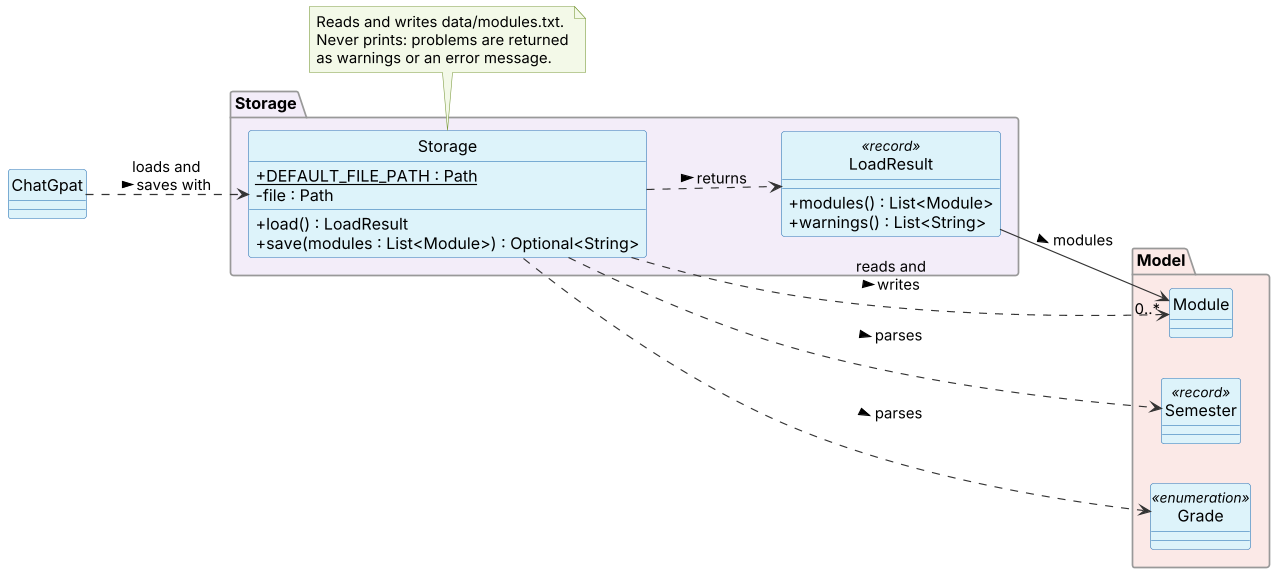

The diagram above was rendered by PlantUML. Its source (embedded in the PNG):
@startuml
!include style.puml
left to right direction

class ChatGpat

package "Storage" as StoragePkg #F3EDF9 {
    class Storage {
        + {static} DEFAULT_FILE_PATH : Path
        - file : Path
        + load() : LoadResult
        + save(modules : List<Module>) : Optional<String>
    }

    class "LoadResult" as LoadResult <<record>> {
        + modules() : List<Module>
        + warnings() : List<String>
    }
}

package "Model" as ModelPkg #FBE9E7 {
    class Module
    class Semester <<record>>
    class Grade <<enumeration>>
}

ChatGpat ..> Storage : loads and\nsaves with >
Storage ..> LoadResult : returns >
LoadResult --> "0..*" Module : modules >
Storage ..> Module : reads and\nwrites >
Storage ..> Grade : parses >
Storage ..> Semester : parses >

note bottom of Storage
  Reads and writes data/modules.txt.
  Never prints: problems are returned
  as warnings or an error message.
end note
@enduml